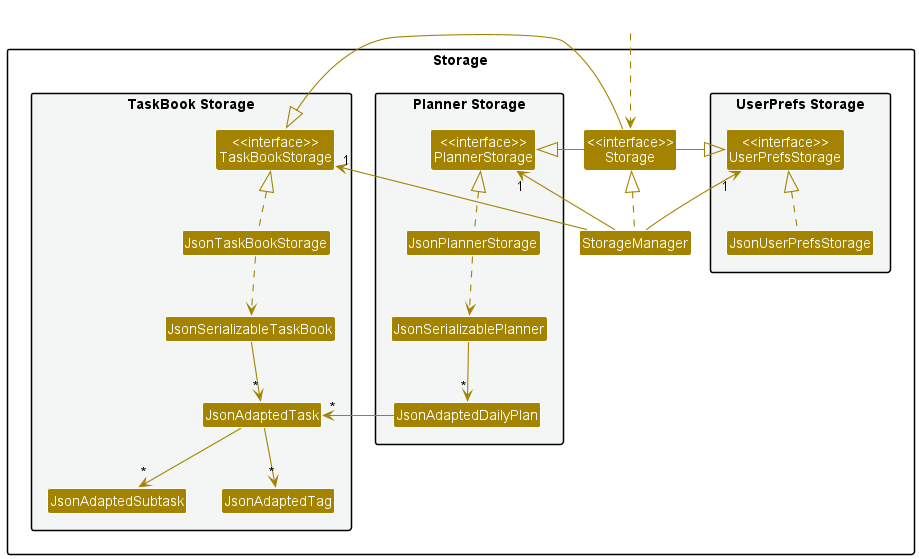

The diagram above was rendered by PlantUML. Its source (embedded in the PNG):
@startuml
!include style.puml
skinparam arrowThickness 1.1
skinparam arrowColor STORAGE_COLOR
skinparam classBackgroundColor STORAGE_COLOR

package Storage{

package "UserPrefs Storage" #F4F6F6{
Class "<<interface>>\nUserPrefsStorage" as UserPrefsStorage
Class JsonUserPrefsStorage
}

Class "<<interface>>\nStorage" as Storage
Class StorageManager

package "TaskBook Storage" #F4F6F6{
Class "<<interface>>\nTaskBookStorage" as TaskBookStorage
Class JsonTaskBookStorage
Class JsonSerializableTaskBook
Class JsonAdaptedTask
Class JsonAdaptedSubtask
Class JsonAdaptedTag
}

package "Planner Storage" #F4F6F6{
Class "<<interface>>\nPlannerStorage" as PlannerStorage
Class JsonPlannerStorage
Class JsonSerializablePlanner
Class JsonAdaptedDailyPlan
Class JsonAdaptedTask
}

}

Class HiddenOutside #FFFFFF
HiddenOutside ..> Storage

StorageManager .up.|> Storage
StorageManager -up-> "1" UserPrefsStorage
StorageManager -up-> "1" TaskBookStorage

Storage -left-|> UserPrefsStorage
Storage -right-|> TaskBookStorage
Storage -right-|> PlannerStorage


UserPrefsStorage -[hidden]down|>StorageManager
JsonUserPrefsStorage .up.|> UserPrefsStorage
JsonTaskBookStorage .up.|> TaskBookStorage
JsonTaskBookStorage ..> JsonSerializableTaskBook
JsonSerializableTaskBook --> "*" JsonAdaptedTask
JsonAdaptedTask --> "*" JsonAdaptedTag
JsonAdaptedTask --> "*" JsonAdaptedSubtask

TaskBookStorage -[hidden]up|> PlannerStorage

StorageManager -down-> "1" PlannerStorage
JsonPlannerStorage .up.|> PlannerStorage
JsonPlannerStorage ..> JsonSerializablePlanner
JsonSerializablePlanner --> "*" JsonAdaptedDailyPlan
JsonAdaptedDailyPlan --> "*" JsonAdaptedTask

@enduml